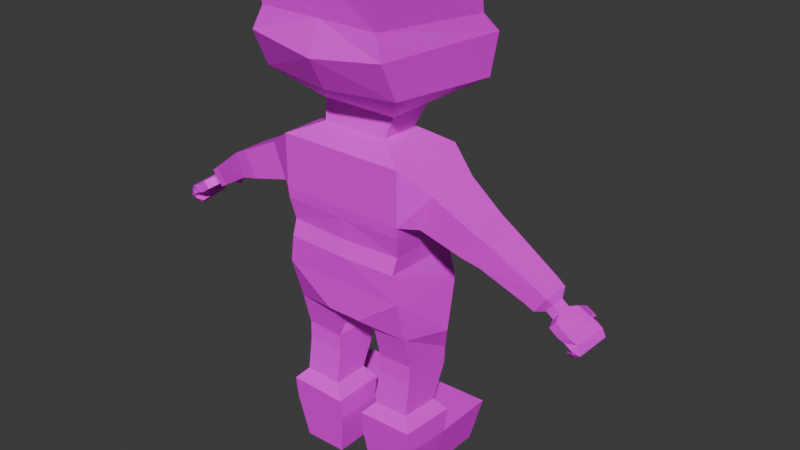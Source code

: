 # Source: ModelAnimated.blend  (saved by Blender 4.2.66; exported with 4.5.12 LTS)
import bpy
from mathutils import Matrix  # noqa: F401  (used for matrix-valued properties, if any)

bpy.ops.wm.read_factory_settings(use_empty=True)
scene = bpy.context.scene
scene.name = 'Scene'

# ---- collections
col_collection = bpy.data.collections.new('Collection'); scene.collection.children.link(col_collection)

# ---- images (referenced by path relative to the original .blend; pixels are not part of the script)
import os
ASSET_DIR = os.environ.get("B2B_ASSET_DIR", "")  # directory of the original .blend (textures are referenced by path, not embedded)
HERE = os.path.dirname(os.path.abspath(__file__))  # packed textures are extracted next to this script under _unpacked/

def load_image(name, relpath, width, height, colorspace="sRGB"):
    """Load a texture the original file referenced (path relative to the .blend, or extracted next to this script)."""
    p = next((c for c in (os.path.join(HERE, relpath), os.path.join(ASSET_DIR, relpath)) if relpath and os.path.exists(c)), "")
    if p:
        img = bpy.data.images.load(p, check_existing=True)
        img.name = name
    else:  # same state as the original file: an image datablock whose file is absent (Cycles renders it pink)
        img = bpy.data.images.new(name, width, height)
        img.source = "FILE"
        img.filepath = "//" + (relpath or name)
    img.colorspace_settings.name = colorspace
    return img
img_mapadifuse = load_image('MapaDifuse', 'MapaDifuse.png', 1024, 1024, 'sRGB')

# ---- materials (node trees are filled in below, after node groups)
mat_material = bpy.data.materials.new('Material')
mat_material.alpha_threshold = 0.0
mat_material.roughness = 0.5
mat_material.line_color = (0.0, 0.0, 0.0, 1.0)

# ---- material node trees
mat_material.use_nodes = True; mat_material.node_tree.nodes.clear()
_N = mat_material.node_tree.nodes; _L = mat_material.node_tree.links
n0 = _N.new('ShaderNodeOutputMaterial'); n0.name = 'Material Output'; n0.location = (300, 300)
n1 = _N.new('ShaderNodeBsdfPrincipled'); n1.name = 'Principled BSDF'; n1.location = (10, 300)
n1.inputs[3].default_value = 1.45
n2 = _N.new('ShaderNodeTexImage'); n2.name = 'Image Texture'; n2.location = (-424, 290)
n2.image = img_mapadifuse
_L.new(n1.outputs[0], n0.inputs[0])
_L.new(n2.outputs[0], n1.inputs[0])
n0.is_active_output = True

# ---- world
world_world = bpy.data.worlds.new('World'); scene.world = world_world
world_world.use_nodes = True; world_world.node_tree.nodes.clear()
_N = world_world.node_tree.nodes; _L = world_world.node_tree.links
n0 = _N.new('ShaderNodeOutputWorld'); n0.name = 'World Output'; n0.location = (300, 300)
n1 = _N.new('ShaderNodeBackground'); n1.name = 'Background'; n1.location = (10, 300)
n1.inputs[0].default_value = (0.05088, 0.05088, 0.05088, 1.0)
_L.new(n1.outputs[0], n0.inputs[0])
n0.is_active_output = True
world_world.color = (0.05088, 0.05088, 0.05088)
world_world.sun_shadow_jitter_overblur = 0.0

# ---- meshes
me_cube = bpy.data.meshes.new('Cube')
me_cube.from_pydata([(-0.3247, 0.1836, 1.007), (-0.1014, 0.1836, 0.845), (-0.3038, -0.1884, 1.022), (-0.08044, -0.1884, 0.8601), (0.0, 0.1884, 0.8601), (0.0, -0.1884, 1.022), (0.0, -0.1884, 0.8601), (0.0, 0.1884, 1.022), (0.0, -0.1743, 1.223), (-0.2865, -0.1646, 1.227), (-0.278, 0.1971, 1.213), (0.0, 0.1971, 1.213), (-0.08044, -0.1887, 0.8601), (-0.3038, -0.1887, 1.022), (-0.173, 0.1075, 0.764), (-0.1247, -0.1244, 0.8032), (-0.301, -0.1286, 0.8154), (-0.3493, 0.1033, 0.7762), (-0.1256, 0.1516, 0.5525), (-0.1193, -0.08956, 0.5614), (-0.2956, -0.09373, 0.5736), (-0.3019, 0.1475, 0.5647), (-0.07432, 0.09556, 0.2263), (-0.06435, -0.1456, 0.2353), (-0.3429, -0.1498, 0.2475), (-0.3529, 0.0914, 0.2385), (-0.09979, 0.05641, 0.02229), (-0.09305, -0.1244, 0.0293), (-0.3024, -0.1276, 0.02947), (-0.3091, 0.05329, 0.02246), (-0.3529, 0.0914, 0.2385), (-0.07432, 0.09556, 0.2263), (-0.3091, 0.05329, 0.02246), (-0.09979, 0.05641, 0.02229), (-0.3529, 0.3935, 0.2385), (-0.07432, 0.3977, 0.2263), (-0.3091, 0.3554, 0.02246), (-0.09979, 0.3585, 0.02229), (0.0, -0.1884, 1.378), (-0.3038, -0.1884, 1.378), (-0.2878, 0.2721, 1.463), (0.0, 0.2721, 1.463), (0.0, -0.1884, 1.631), (-0.3038, -0.1884, 1.631), (-0.3038, 0.1884, 1.631), (0.0, 0.1884, 1.631), (-0.3771, -0.1302, 1.373), (-0.3771, 0.1302, 1.373), (-0.4396, -0.1302, 1.536), (-0.4396, 0.1302, 1.536), (-0.6638, -0.1143, 1.293), (-0.6638, 0.06447, 1.293), (-0.7066, -0.1143, 1.405), (-0.7066, 0.06447, 1.405), (-0.8874, -0.06266, 1.161), (-0.8874, 0.07113, 1.161), (-0.9407, -0.06266, 1.234), (-0.9407, 0.07113, 1.234), (-0.9242, -0.02988, 1.162), (-0.9242, 0.03834, 1.162), (-0.9514, -0.02988, 1.199), (-0.9514, 0.03834, 1.199), (-0.9554, -0.02988, 1.139), (-0.9554, 0.03834, 1.139), (-0.9826, -0.02988, 1.176), (-0.9826, 0.03834, 1.176), (-0.9703, -0.07629, 1.128), (-0.9703, 0.08475, 1.128), (-0.9975, -0.07629, 1.164), (-0.9975, 0.08475, 1.164), (-1.01, -0.07824, 1.1), (-1.015, 0.08573, 1.105), (-1.037, -0.07919, 1.135), (-1.045, 0.08656, 1.14), (-1.042, -0.05471, 1.037), (-1.056, 0.1052, 1.049), (-1.068, -0.04228, 1.011), (-1.083, 0.1176, 1.024), (-0.982, 0.1469, 1.073), (-1.006, 0.1838, 1.085), (-1.018, 0.1191, 1.087), (-1.043, 0.1557, 1.099), (-1.073, -0.08408, 1.119), (-1.095, -0.07116, 1.097), (-1.109, -0.06743, 1.051), (-1.077, -0.07395, 1.049), (-1.073, -0.08196, 1.072), (-1.042, -0.08067, 1.091), (-1.084, 0.08317, 1.127), (-1.108, 0.09203, 1.101), (-1.123, 0.09355, 1.065), (-1.05, 0.08397, 1.098), (-1.083, 0.0813, 1.077), (-1.088, 0.08771, 1.064), (-0.9725, 0.1305, 1.099), (-0.9932, 0.1593, 1.128), (-1.038, 0.1363, 1.125), (-1.016, 0.1083, 1.097), (0.0, -0.09098, 1.694), (-0.1604, -0.09098, 1.694), (-0.1604, 0.1048, 1.694), (0.0, 0.1048, 1.694), (0.0, -0.2613, 1.914), (-0.3393, -0.2315, 1.933), (-0.3152, 0.4024, 1.856), (0.0, 0.3979, 1.82), (0.0, -0.2162, 2.574), (-0.224, -0.2478, 2.564), (-0.2374, 0.2758, 2.554), (0.0, 0.2713, 2.574), (-0.3055, 0.4719, 2.036), (0.0, 0.4667, 2.011), (0.0, -0.343, 2.061), (-0.3345, -0.3101, 2.102), (-0.1815, 0.1537, 1.781), (0.0, -0.06246, 1.782), (-0.1815, -0.06246, 1.782), (0.0, 0.1537, 1.781), (-0.2834, 0.3887, 2.127), (0.0, -0.2873, 2.206), (0.0, 0.3851, 2.115), (-0.2906, -0.2899, 2.206), (-0.2768, 0.3584, 2.401), (0.0, -0.3072, 2.419), (0.0, 0.3516, 2.386), (-0.3009, -0.3274, 2.429), (0.0, -0.1981, 1.15), (-0.2779, 0.1939, 1.144), (0.0, 0.1939, 1.144), (-0.2833, -0.1919, 1.153), (-0.07546, 0.1167, 0.3356), (-0.353, 0.1119, 0.3495), (-0.06552, -0.1579, 0.3458), (-0.3431, -0.1626, 0.3597), (-0.3019, 0.072, 0.4066), (-0.2955, -0.1169, 0.4136), (-0.1238, 0.07526, 0.3971), (-0.1174, -0.1137, 0.4041), (-0.2975, -0.09047, 0.6581), (-0.1212, -0.08631, 0.6459), (-0.1275, 0.1549, 0.637), (-0.3038, 0.1507, 0.6492), (-0.6307, -0.1259, 1.442), (-0.5823, -0.1259, 1.316), (-0.6307, 0.07607, 1.442), (-0.5823, 0.07607, 1.316), (-0.8506, 0.07413, 1.183), (-0.9022, 0.07413, 1.262), (-0.8506, -0.06705, 1.183), (-0.9022, -0.06705, 1.262), (-0.2884, 0.2432, 1.38), (0.0, 0.2472, 1.38), (0.0, -0.1837, 1.327), (-0.3019, -0.1845, 1.328), (0.0, -0.1981, 1.15), (-0.2833, -0.1919, 1.153), (-0.2779, 0.1939, 1.144), (0.0, 0.1971, 1.213), (-0.278, 0.1971, 1.213), (0.0, 0.1971, 1.213), (-0.278, 0.1971, 1.213), (0.0, 0.1971, 1.213), (-0.2779, 0.1939, 1.144), (0.0, 0.1939, 1.144), (-0.2779, 0.1939, 1.144), (0.0, 0.1939, 1.144), (-0.2779, 0.1939, 1.144), (0.0, 0.1939, 1.144), (-0.2834, 0.3887, 2.127), (0.0, 0.3851, 2.115), (-0.2768, 0.3584, 2.401), (0.0, 0.3516, 2.386), (-0.1305, 0.3841, 2.118), (-0.08257, 0.3861, 2.117), (-0.1303, 0.3731, 2.219), (-0.08415, 0.3743, 2.217), (-0.08227, 0.3983, 2.118), (-0.08385, 0.3864, 2.219), (-0.1302, 0.3963, 2.119), (-0.13, 0.3853, 2.221), (0.3247, 0.1836, 1.007), (0.1014, 0.1836, 0.845), (0.3038, -0.1884, 1.022), (0.08044, -0.1884, 0.8601), (0.2865, -0.1646, 1.227), (0.278, 0.1971, 1.213), (0.08044, -0.1902, 0.8601), (0.3038, -0.1902, 1.022), (0.173, 0.1075, 0.764), (0.1247, -0.1259, 0.8032), (0.301, -0.1301, 0.8154), (0.3493, 0.1033, 0.7762), (0.1256, 0.1516, 0.5525), (0.1193, -0.08956, 0.5614), (0.2956, -0.09373, 0.5736), (0.3019, 0.1475, 0.5647), (0.07432, 0.09556, 0.2263), (0.06435, -0.1456, 0.2353), (0.3429, -0.1498, 0.2475), (0.3529, 0.0914, 0.2385), (0.09979, 0.05641, 0.02229), (0.09305, -0.1244, 0.0293), (0.3024, -0.1276, 0.02947), (0.3091, 0.05329, 0.02246), (0.3529, 0.0914, 0.2385), (0.07432, 0.09556, 0.2263), (0.3091, 0.05329, 0.02246), (0.09979, 0.05641, 0.02229), (0.3529, 0.3935, 0.2385), (0.07432, 0.3977, 0.2263), (0.3091, 0.3554, 0.02246), (0.09979, 0.3585, 0.02229), (0.3038, -0.1884, 1.378), (0.2878, 0.2721, 1.463), (0.3038, -0.1884, 1.631), (0.3038, 0.1884, 1.631), (0.3771, -0.1302, 1.373), (0.3771, 0.1302, 1.373), (0.4396, -0.1302, 1.536), (0.4396, 0.1302, 1.536), (0.6638, -0.1143, 1.293), (0.6638, 0.06447, 1.293), (0.7066, -0.1143, 1.405), (0.7066, 0.06447, 1.405), (0.8874, -0.06266, 1.161), (0.8874, 0.07113, 1.161), (0.9407, -0.06266, 1.234), (0.9407, 0.07113, 1.234), (0.9242, -0.02988, 1.162), (0.9242, 0.03834, 1.162), (0.9514, -0.02988, 1.199), (0.9514, 0.03834, 1.199), (0.9554, -0.02988, 1.139), (0.9554, 0.03834, 1.139), (0.9826, -0.02988, 1.176), (0.9826, 0.03834, 1.176), (0.9703, -0.07629, 1.128), (0.9703, 0.08475, 1.128), (0.9975, -0.07629, 1.164), (0.9975, 0.08475, 1.164), (1.01, -0.07824, 1.1), (1.015, 0.08573, 1.105), (1.037, -0.07919, 1.135), (1.045, 0.08656, 1.14), (1.042, -0.05471, 1.037), (1.056, 0.1052, 1.049), (1.068, -0.04228, 1.011), (1.083, 0.1176, 1.024), (0.982, 0.1469, 1.073), (1.006, 0.1838, 1.085), (1.018, 0.1191, 1.087), (1.043, 0.1557, 1.099), (1.073, -0.08408, 1.119), (1.095, -0.07116, 1.097), (1.109, -0.06743, 1.051), (1.077, -0.07395, 1.049), (1.073, -0.08196, 1.072), (1.042, -0.08067, 1.091), (1.084, 0.08317, 1.127), (1.108, 0.09203, 1.101), (1.123, 0.09355, 1.065), (1.05, 0.08397, 1.098), (1.083, 0.0813, 1.077), (1.088, 0.08771, 1.064), (0.9725, 0.1305, 1.099), (0.9932, 0.1593, 1.128), (1.038, 0.1363, 1.125), (1.016, 0.1083, 1.097), (0.1604, -0.09098, 1.694), (0.1604, 0.1048, 1.694), (0.3393, -0.2315, 1.933), (0.3152, 0.4024, 1.856), (0.224, -0.2478, 2.564), (0.2374, 0.2758, 2.554), (0.3055, 0.4719, 2.036), (0.3345, -0.3101, 2.102), (0.1815, 0.1537, 1.781), (0.1815, -0.06246, 1.782), (0.2834, 0.3887, 2.127), (0.2906, -0.2899, 2.206), (0.2768, 0.3584, 2.401), (0.3009, -0.3274, 2.429), (0.2779, 0.1939, 1.144), (0.2833, -0.1919, 1.153), (0.07546, 0.1167, 0.3356), (0.353, 0.1119, 0.3495), (0.06552, -0.1579, 0.3458), (0.3431, -0.1626, 0.3597), (0.3019, 0.072, 0.4066), (0.2955, -0.1169, 0.4136), (0.1238, 0.07526, 0.3971), (0.1174, -0.1137, 0.4041), (0.2975, -0.09047, 0.6581), (0.1212, -0.08631, 0.6459), (0.1275, 0.1549, 0.637), (0.3038, 0.1507, 0.6492), (0.6307, -0.1259, 1.442), (0.5823, -0.1259, 1.316), (0.6307, 0.07607, 1.442), (0.5823, 0.07607, 1.316), (0.8506, 0.07413, 1.183), (0.9022, 0.07413, 1.262), (0.8506, -0.06705, 1.183), (0.9022, -0.06705, 1.262), (0.2884, 0.2432, 1.38), (0.3019, -0.1845, 1.328), (0.2833, -0.1919, 1.153), (0.2779, 0.1939, 1.144), (0.278, 0.1971, 1.213), (0.278, 0.1971, 1.213), (0.2779, 0.1939, 1.144), (0.2779, 0.1939, 1.144), (0.2779, 0.1939, 1.144), (0.2834, 0.3887, 2.127), (0.2768, 0.3584, 2.401), (0.1305, 0.3841, 2.118), (0.08257, 0.3861, 2.117), (0.1303, 0.3731, 2.219), (0.08415, 0.3743, 2.217), (0.08227, 0.3983, 2.118), (0.08385, 0.3864, 2.219), (0.1302, 0.3963, 2.119), (0.13, 0.3853, 2.221)], [(126, 154), (11, 157)], [(6, 5, 2, 3), (1, 4, 6, 3), (1, 0, 7, 4), (151, 150, 40, 41), (0, 1, 14, 17), (3, 2, 13, 12), (139, 138, 20, 19), (1, 12, 15, 14), (13, 0, 17, 16), (12, 13, 16, 15), (131, 130, 22, 25), (141, 140, 18, 21), (140, 139, 19, 18), (138, 141, 21, 20), (22, 26, 33, 31), (130, 132, 23, 22), (133, 131, 25, 24), (132, 133, 24, 23), (27, 28, 29, 26), (22, 23, 27, 26), (24, 25, 29, 28), (23, 24, 28, 27), (32, 30, 34, 36), (26, 29, 32, 33), (25, 22, 31, 30), (29, 25, 30, 32), (34, 35, 37, 36), (33, 32, 36, 37), (31, 33, 37, 35), (30, 31, 35, 34), (41, 40, 44, 45), (153, 152, 38, 39), (150, 153, 39, 40), (44, 43, 99, 100), (39, 38, 42, 43), (44, 40, 47, 49), (143, 142, 52, 50), (39, 43, 48, 46), (40, 39, 46, 47), (43, 44, 49, 48), (147, 146, 55, 57), (142, 144, 53, 52), (144, 145, 51, 53), (145, 143, 50, 51), (54, 56, 60, 58), (146, 148, 54, 55), (148, 149, 56, 54), (149, 147, 57, 56), (61, 59, 63, 65), (56, 57, 61, 60), (57, 55, 59, 61), (55, 54, 58, 59), (65, 63, 67, 69), (59, 58, 62, 63), (58, 60, 64, 62), (60, 61, 65, 64), (95, 94, 78, 79), (63, 62, 66, 67), (62, 64, 68, 66), (64, 65, 69, 68), (85, 84, 76, 74), (67, 66, 70, 71), (66, 68, 72, 70), (68, 69, 73, 72), (75, 74, 76, 77), (84, 90, 77, 76), (90, 93, 75, 77), (93, 85, 74, 75), (79, 78, 80, 81), (96, 95, 79, 81), (94, 97, 80, 78), (97, 96, 81, 80), (71, 70, 87, 91), (91, 87, 86, 92), (92, 86, 85, 93), (73, 71, 91, 88), (88, 91, 92, 89), (89, 92, 93, 90), (72, 73, 88, 82), (82, 88, 89, 83), (83, 89, 90, 84), (70, 72, 82, 87), (87, 82, 83, 86), (86, 83, 84, 85), (71, 73, 96, 97), (67, 71, 97, 94), (73, 69, 95, 96), (69, 67, 94, 95), (116, 115, 102, 103), (43, 42, 98, 99), (45, 44, 100, 101), (124, 122, 108, 109), (114, 116, 103, 104), (117, 114, 104, 105), (109, 108, 107, 106), (125, 123, 106, 107), (122, 125, 107, 108), (104, 103, 113, 110), (103, 102, 112, 113), (105, 104, 110, 111), (101, 100, 114, 117), (100, 99, 116, 114), (99, 98, 115, 116), (110, 113, 121, 118), (113, 112, 119, 121), (111, 110, 118, 120), (118, 121, 125, 122), (121, 119, 123, 125), (120, 118, 122, 124), (2, 5, 126, 129), (0, 2, 129, 127), (7, 0, 127, 128), (137, 135, 133, 132), (135, 134, 131, 133), (136, 137, 132, 130), (134, 136, 130, 131), (21, 18, 136, 134), (18, 19, 137, 136), (20, 21, 134, 135), (19, 20, 135, 137), (16, 17, 141, 138), (14, 15, 139, 140), (17, 14, 140, 141), (15, 16, 138, 139), (47, 46, 143, 145), (49, 47, 145, 144), (48, 49, 144, 142), (46, 48, 142, 143), (52, 53, 147, 149), (50, 52, 149, 148), (51, 50, 148, 146), (53, 51, 146, 147), (10, 9, 153, 150), (9, 8, 152, 153), (11, 10, 150, 151), (127, 129, 155, 156), (10, 11, 159, 158), (158, 159, 161, 160), (128, 127, 162, 163), (163, 162, 164, 165), (165, 164, 166, 167), (161, 167, 166, 160), (10, 156, 155, 9), (9, 129, 126, 8), (169, 168, 170, 171), (173, 175, 174, 172), (176, 178, 179, 177), (172, 174, 179, 178), (175, 173, 176, 177), (174, 175, 177, 179), (173, 172, 178, 176), (2, 0, 13), (1, 3, 12), (6, 183, 182, 5), (181, 183, 6, 4), (181, 4, 7, 180), (151, 41, 213, 304), (180, 191, 188, 181), (183, 186, 187, 182), (293, 193, 194, 292), (181, 188, 189, 186), (187, 190, 191, 180), (186, 189, 190, 187), (285, 199, 196, 284), (295, 195, 192, 294), (294, 192, 193, 293), (292, 194, 195, 295), (196, 205, 207, 200), (284, 196, 197, 286), (287, 198, 199, 285), (286, 197, 198, 287), (201, 200, 203, 202), (196, 200, 201, 197), (198, 202, 203, 199), (197, 201, 202, 198), (206, 210, 208, 204), (200, 207, 206, 203), (199, 204, 205, 196), (203, 206, 204, 199), (208, 210, 211, 209), (207, 211, 210, 206), (205, 209, 211, 207), (204, 208, 209, 205), (41, 45, 215, 213), (305, 212, 38, 152), (304, 213, 212, 305), (215, 269, 268, 214), (212, 214, 42, 38), (215, 219, 217, 213), (297, 220, 222, 296), (212, 216, 218, 214), (213, 217, 216, 212), (214, 218, 219, 215), (301, 227, 225, 300), (296, 222, 223, 298), (298, 223, 221, 299), (299, 221, 220, 297), (224, 228, 230, 226), (300, 225, 224, 302), (302, 224, 226, 303), (303, 226, 227, 301), (231, 235, 233, 229), (226, 230, 231, 227), (227, 231, 229, 225), (225, 229, 228, 224), (235, 239, 237, 233), (229, 233, 232, 228), (228, 232, 234, 230), (230, 234, 235, 231), (265, 249, 248, 264), (233, 237, 236, 232), (232, 236, 238, 234), (234, 238, 239, 235), (255, 244, 246, 254), (237, 241, 240, 236), (236, 240, 242, 238), (238, 242, 243, 239), (245, 247, 246, 244), (254, 246, 247, 260), (260, 247, 245, 263), (263, 245, 244, 255), (249, 251, 250, 248), (266, 251, 249, 265), (264, 248, 250, 267), (267, 250, 251, 266), (241, 261, 257, 240), (261, 262, 256, 257), (262, 263, 255, 256), (243, 258, 261, 241), (258, 259, 262, 261), (259, 260, 263, 262), (242, 252, 258, 243), (252, 253, 259, 258), (253, 254, 260, 259), (240, 257, 252, 242), (257, 256, 253, 252), (256, 255, 254, 253), (241, 267, 266, 243), (237, 264, 267, 241), (243, 266, 265, 239), (239, 265, 264, 237), (277, 270, 102, 115), (214, 268, 98, 42), (45, 101, 269, 215), (124, 109, 273, 280), (276, 271, 270, 277), (117, 105, 271, 276), (109, 106, 272, 273), (281, 272, 106, 123), (280, 273, 272, 281), (271, 274, 275, 270), (270, 275, 112, 102), (105, 111, 274, 271), (101, 117, 276, 269), (269, 276, 277, 268), (268, 277, 115, 98), (274, 278, 279, 275), (275, 279, 119, 112), (111, 120, 278, 274), (278, 280, 281, 279), (279, 281, 123, 119), (120, 124, 280, 278), (182, 283, 126, 5), (180, 282, 283, 182), (7, 128, 282, 180), (291, 286, 287, 289), (289, 287, 285, 288), (290, 284, 286, 291), (288, 285, 284, 290), (195, 288, 290, 192), (192, 290, 291, 193), (194, 289, 288, 195), (193, 291, 289, 194), (190, 292, 295, 191), (188, 294, 293, 189), (191, 295, 294, 188), (189, 293, 292, 190), (217, 299, 297, 216), (219, 298, 299, 217), (218, 296, 298, 219), (216, 297, 296, 218), (222, 303, 301, 223), (220, 302, 303, 222), (221, 300, 302, 220), (223, 301, 300, 221), (185, 304, 305, 184), (184, 305, 152, 8), (11, 151, 304, 185), (282, 307, 306, 283), (185, 308, 159, 11), (308, 309, 161, 159), (128, 163, 310, 282), (163, 165, 311, 310), (165, 167, 312, 311), (161, 309, 312, 167), (185, 184, 306, 307), (184, 8, 126, 283), (169, 171, 314, 313), (316, 315, 317, 318), (319, 320, 322, 321), (315, 321, 322, 317), (318, 320, 319, 316), (317, 322, 320, 318), (316, 319, 321, 315), (182, 187, 180), (181, 186, 183)])
_uv = me_cube.uv_layers.new(name='UVMap')
_uv.uv.foreach_set('vector', [0.9943, 0.1923, 0.9997, 0.2513, 0.9104, 0.2388, 0.9659, 0.1983, 0.9206, 0.09416, 0.9473, 0.05057, 0.9943, 0.1923, 0.9659, 0.1983, 0.9206, 0.09416, 0.8341, 0.175, 0.8427, 0.0003219, 0.9473, 0.05057, 0.8797, 0.6203, 0.8988, 0.6997, 0.878, 0.7, 0.8526, 0.6284, 0.8341, 0.175, 0.9206, 0.09416, 0.9161, 0.1479, 0.9018, 0.1758, 0.9659, 0.1983, 0.9104, 0.2388, 0.9104, 0.2387, 0.9658, 0.1983, 0.9228, 0.1761, 0.9159, 0.1815, 0.9166, 0.1776, 0.9188, 0.1757, 0.9206, 0.09416, 0.9658, 0.1983, 0.9443, 0.1857, 0.9161, 0.1479, 0.9104, 0.2387, 0.8341, 0.175, 0.9018, 0.1758, 0.916, 0.198, 0.9658, 0.1983, 0.9104, 0.2387, 0.916, 0.198, 0.9443, 0.1857, 0.07764, 0.4406, 0.1387, 0.4464, 0.1148, 0.4629, 0.09225, 0.4604, 0.9123, 0.174, 0.9168, 0.1717, 0.9167, 0.1736, 0.9148, 0.1747, 0.9168, 0.1717, 0.9228, 0.1761, 0.9188, 0.1757, 0.9167, 0.1736, 0.9159, 0.1815, 0.9123, 0.174, 0.9148, 0.1747, 0.9166, 0.1776, 0.1148, 0.4629, 0.1063, 0.4733, 0.107, 0.4727, 0.1154, 0.4624, 0.1387, 0.4464, 0.13, 0.5217, 0.1127, 0.4913, 0.1148, 0.4629, 0.05703, 0.5007, 0.07764, 0.4406, 0.09225, 0.4604, 0.08293, 0.4857, 0.13, 0.5217, 0.05703, 0.5007, 0.08293, 0.4857, 0.1127, 0.4913, 0.1047, 0.4785, 0.09906, 0.4786, 0.09878, 0.4729, 0.1063, 0.4733, 0.1148, 0.4629, 0.1127, 0.4913, 0.1047, 0.4785, 0.1063, 0.4733, 0.08293, 0.4857, 0.09225, 0.4604, 0.09878, 0.4729, 0.09906, 0.4786, 0.1127, 0.4913, 0.08293, 0.4857, 0.09906, 0.4786, 0.1047, 0.4785, 0.09959, 0.4722, 0.09323, 0.46, 0.1042, 0.4659, 0.1044, 0.467, 0.1063, 0.4733, 0.09878, 0.4729, 0.09959, 0.4722, 0.107, 0.4727, 0.09225, 0.4604, 0.1148, 0.4629, 0.1154, 0.4624, 0.09323, 0.46, 0.09878, 0.4729, 0.09225, 0.4604, 0.09323, 0.46, 0.09959, 0.4722, 0.1042, 0.4659, 0.1067, 0.4647, 0.1056, 0.4663, 0.1044, 0.467, 0.107, 0.4727, 0.09959, 0.4722, 0.1044, 0.467, 0.1056, 0.4663, 0.1154, 0.4624, 0.107, 0.4727, 0.1056, 0.4663, 0.1067, 0.4647, 0.09323, 0.46, 0.1154, 0.4624, 0.1067, 0.4647, 0.1042, 0.4659, 0.8526, 0.6284, 0.878, 0.7, 0.8404, 0.7221, 0.7932, 0.6575, 0.9234, 0.807, 0.9188, 0.901, 0.9015, 0.9002, 0.9097, 0.807, 0.8988, 0.6997, 0.9234, 0.807, 0.9097, 0.807, 0.878, 0.7, 0.8404, 0.7221, 0.8506, 0.8015, 0.7935, 0.8053, 0.793, 0.727, 0.9097, 0.807, 0.9015, 0.9002, 0.8071, 0.877, 0.8506, 0.8015, 0.214, 0.9466, 0.1602, 0.9465, 0.1474, 0.8876, 0.2006, 0.8983, 0.1281, 0.7855, 0.1076, 0.7534, 0.1277, 0.7433, 0.1465, 0.7692, 0.0449, 0.8461, 0.008992, 0.7892, 0.04561, 0.7774, 0.07116, 0.8342, 0.1602, 0.9465, 0.0449, 0.8461, 0.07116, 0.8342, 0.1474, 0.8876, 0.01132, 0.7973, 0.003384, 0.6897, 0.05113, 0.7013, 0.06343, 0.7812, 0.2398, 0.7548, 0.2155, 0.7507, 0.2188, 0.7415, 0.2401, 0.74, 0.1076, 0.7534, 0.09299, 0.7001, 0.1166, 0.6974, 0.1277, 0.7433, 0.212, 0.8398, 0.1754, 0.8248, 0.1891, 0.8023, 0.2197, 0.818, 0.1754, 0.8248, 0.1281, 0.7855, 0.1465, 0.7692, 0.1891, 0.8023, 0.1952, 0.7299, 0.1892, 0.717, 0.1978, 0.7146, 0.2036, 0.7239, 0.2155, 0.7507, 0.1895, 0.7359, 0.1952, 0.7299, 0.2188, 0.7415, 0.1895, 0.7359, 0.1795, 0.7197, 0.1892, 0.717, 0.1952, 0.7299, 0.1795, 0.7197, 0.1806, 0.6858, 0.1942, 0.6881, 0.1892, 0.717, 0.5327, 0.5354, 0.5245, 0.5388, 0.5344, 0.5429, 0.5225, 0.541, 0.1892, 0.717, 0.1942, 0.6881, 0.2024, 0.6989, 0.1978, 0.7146, 0.2401, 0.74, 0.2188, 0.7415, 0.2192, 0.7302, 0.2321, 0.7284, 0.2188, 0.7415, 0.1952, 0.7299, 0.2036, 0.7239, 0.2192, 0.7302, 0.5225, 0.541, 0.5344, 0.5429, 0.5296, 0.5825, 0.5312, 0.5737, 0.5245, 0.5388, 0.519, 0.4985, 0.5294, 0.4927, 0.5344, 0.5429, 0.519, 0.4985, 0.5268, 0.4954, 0.5166, 0.4915, 0.5294, 0.4927, 0.5268, 0.4954, 0.5327, 0.5354, 0.5225, 0.541, 0.5166, 0.4915, 0.5347, 0.6428, 0.5294, 0.6273, 0.5344, 0.6533, 0.5349, 0.7069, 0.5344, 0.5429, 0.5294, 0.4927, 0.5241, 0.4571, 0.5296, 0.5825, 0.5294, 0.4927, 0.5166, 0.4915, 0.5164, 0.4518, 0.5241, 0.4571, 0.5166, 0.4915, 0.5225, 0.541, 0.5312, 0.5737, 0.5164, 0.4518, 0.5244, 0.4344, 0.5318, 0.4326, 0.5232, 0.4488, 0.5219, 0.4453, 0.5296, 0.5825, 0.5241, 0.4571, 0.5281, 0.4399, 0.5265, 0.5755, 0.5241, 0.4571, 0.5164, 0.4518, 0.5121, 0.4226, 0.5281, 0.4399, 0.5164, 0.4518, 0.5312, 0.5737, 0.5306, 0.5672, 0.5121, 0.4226, 0.5187, 0.5118, 0.5219, 0.4453, 0.5232, 0.4488, 0.5189, 0.5113, 0.5318, 0.4326, 0.5285, 0.5114, 0.5189, 0.5113, 0.5232, 0.4488, 0.5285, 0.5114, 0.5194, 0.5171, 0.5187, 0.5118, 0.5189, 0.5113, 0.5194, 0.5171, 0.5244, 0.4344, 0.5219, 0.4453, 0.5187, 0.5118, 0.5349, 0.7069, 0.5344, 0.6533, 0.529, 0.6256, 0.5291, 0.6478, 0.5317, 0.6196, 0.5347, 0.6428, 0.5349, 0.7069, 0.5291, 0.6478, 0.5294, 0.6273, 0.5281, 0.6065, 0.529, 0.6256, 0.5344, 0.6533, 0.5281, 0.6065, 0.5317, 0.6196, 0.5291, 0.6478, 0.529, 0.6256, 0.5265, 0.5755, 0.5281, 0.4399, 0.5274, 0.4218, 0.5218, 0.551, 0.5218, 0.551, 0.5274, 0.4218, 0.5291, 0.4218, 0.5237, 0.5288, 0.5237, 0.5288, 0.5291, 0.4218, 0.5244, 0.4344, 0.5194, 0.5171, 0.5306, 0.5672, 0.5265, 0.5755, 0.5218, 0.551, 0.5324, 0.5403, 0.5324, 0.5403, 0.5218, 0.551, 0.5237, 0.5288, 0.5315, 0.5247, 0.5315, 0.5247, 0.5237, 0.5288, 0.5194, 0.5171, 0.5285, 0.5114, 0.5121, 0.4226, 0.5306, 0.5672, 0.5324, 0.5403, 0.5202, 0.372, 0.5202, 0.372, 0.5324, 0.5403, 0.5315, 0.5247, 0.5349, 0.411, 0.5349, 0.411, 0.5315, 0.5247, 0.5285, 0.5114, 0.5318, 0.4326, 0.5281, 0.4399, 0.5121, 0.4226, 0.5202, 0.372, 0.5274, 0.4218, 0.5274, 0.4218, 0.5202, 0.372, 0.5349, 0.411, 0.5291, 0.4218, 0.5291, 0.4218, 0.5349, 0.411, 0.5318, 0.4326, 0.5244, 0.4344, 0.5265, 0.5755, 0.5306, 0.5672, 0.5317, 0.6196, 0.5281, 0.6065, 0.5296, 0.5825, 0.5265, 0.5755, 0.5281, 0.6065, 0.5294, 0.6273, 0.5306, 0.5672, 0.5312, 0.5737, 0.5347, 0.6428, 0.5317, 0.6196, 0.5312, 0.5737, 0.5296, 0.5825, 0.5294, 0.6273, 0.5347, 0.6428, 0.3019, 0.2161, 0.3555, 0.2687, 0.2863, 0.3392, 0.2341, 0.2498, 0.8506, 0.8015, 0.8071, 0.877, 0.7734, 0.8601, 0.7935, 0.8053, 0.7932, 0.6575, 0.8404, 0.7221, 0.793, 0.727, 0.7712, 0.6702, 0.0529, 0.0531, 0.1076, 0.1267, 0.06901, 0.1489, 0.0003218, 0.1215, 0.3056, 0.1393, 0.3019, 0.2161, 0.2341, 0.2498, 0.2376, 0.09536, 0.3555, 0.08321, 0.3056, 0.1393, 0.2376, 0.09536, 0.2791, 0.01534, 0.0003218, 0.1215, 0.06901, 0.1489, 0.07672, 0.2612, 0.003973, 0.3001, 0.1121, 0.268, 0.07232, 0.3602, 0.003973, 0.3001, 0.07672, 0.2612, 0.1076, 0.1267, 0.1121, 0.268, 0.07672, 0.2612, 0.06901, 0.1489, 0.2376, 0.09536, 0.2341, 0.2498, 0.1905, 0.2669, 0.1959, 0.0911, 0.2341, 0.2498, 0.2863, 0.3392, 0.2207, 0.3699, 0.1905, 0.2669, 0.2791, 0.01534, 0.2376, 0.09536, 0.1959, 0.0911, 0.1924, 0.0003219, 0.7712, 0.6702, 0.793, 0.727, 0.7536, 0.7259, 0.7479, 0.6756, 0.793, 0.727, 0.7935, 0.8053, 0.7655, 0.7942, 0.7536, 0.7259, 0.7935, 0.8053, 0.7734, 0.8601, 0.7479, 0.8514, 0.7655, 0.7942, 0.1959, 0.0911, 0.1905, 0.2669, 0.1648, 0.2726, 0.1698, 0.1031, 0.1905, 0.2669, 0.2207, 0.3699, 0.1605, 0.3714, 0.1648, 0.2726, 0.1924, 0.0003219, 0.1959, 0.0911, 0.1698, 0.1031, 0.1473, 0.01238, 0.1698, 0.1031, 0.1648, 0.2726, 0.1121, 0.268, 0.1076, 0.1267, 0.1648, 0.2726, 0.1605, 0.3714, 0.07232, 0.3602, 0.1121, 0.268, 0.1473, 0.01238, 0.1698, 0.1031, 0.1076, 0.1267, 0.0529, 0.0531, 0.9104, 0.2388, 0.9997, 0.2513, 0.9939, 0.2956, 0.8962, 0.2834, 0.8341, 0.175, 0.9104, 0.2388, 0.8962, 0.2834, 0.7596, 0.1901, 0.8427, 0.0003219, 0.8341, 0.175, 0.7596, 0.1901, 0.7596, 0.0003219, 0.2438, 0.7246, 0.0003219, 0.5334, 0.05703, 0.5007, 0.13, 0.5217, 0.0003219, 0.5334, 0.04344, 0.372, 0.07764, 0.4406, 0.05703, 0.5007, 0.2438, 0.3731, 0.2438, 0.7246, 0.13, 0.5217, 0.1387, 0.4464, 0.04344, 0.372, 0.2438, 0.3731, 0.1387, 0.4464, 0.07764, 0.4406, 0.9148, 0.1747, 0.9167, 0.1736, 0.9169, 0.1751, 0.9164, 0.1754, 0.9167, 0.1736, 0.9188, 0.1757, 0.9171, 0.1754, 0.9169, 0.1751, 0.9166, 0.1776, 0.9148, 0.1747, 0.9164, 0.1754, 0.9168, 0.1757, 0.9188, 0.1757, 0.9166, 0.1776, 0.9168, 0.1757, 0.9171, 0.1754, 0.916, 0.198, 0.9018, 0.1758, 0.9123, 0.174, 0.9159, 0.1815, 0.9161, 0.1479, 0.9443, 0.1857, 0.9228, 0.1761, 0.9168, 0.1717, 0.9018, 0.1758, 0.9161, 0.1479, 0.9168, 0.1717, 0.9123, 0.174, 0.9443, 0.1857, 0.916, 0.198, 0.9159, 0.1815, 0.9228, 0.1761, 0.1474, 0.8876, 0.07116, 0.8342, 0.1281, 0.7855, 0.1754, 0.8248, 0.2006, 0.8983, 0.1474, 0.8876, 0.1754, 0.8248, 0.212, 0.8398, 0.04561, 0.7774, 0.0333, 0.6974, 0.09299, 0.7001, 0.1076, 0.7534, 0.07116, 0.8342, 0.04561, 0.7774, 0.1076, 0.7534, 0.1281, 0.7855, 0.1277, 0.7433, 0.1166, 0.6974, 0.1806, 0.6858, 0.1795, 0.7197, 0.1465, 0.7692, 0.1277, 0.7433, 0.1795, 0.7197, 0.1895, 0.7359, 0.1891, 0.8023, 0.1465, 0.7692, 0.1895, 0.7359, 0.2155, 0.7507, 0.2197, 0.818, 0.1891, 0.8023, 0.2155, 0.7507, 0.2398, 0.7548, 0.9494, 0.696, 0.9537, 0.8058, 0.9234, 0.807, 0.8988, 0.6997, 0.9537, 0.8058, 0.9534, 0.9014, 0.9188, 0.901, 0.9234, 0.807, 0.9335, 0.6103, 0.9494, 0.696, 0.8988, 0.6997, 0.8797, 0.6203, 0.7596, 0.1901, 0.8962, 0.2834, 0.8961, 0.2836, 0.7595, 0.1903, 0.9435, 0.78, 0.9276, 0.6943, 0.9277, 0.6943, 0.9436, 0.78, 0.9436, 0.78, 0.9277, 0.6943, 0.9278, 0.6943, 0.9437, 0.7799, 0.7596, 0.0003219, 0.7596, 0.1901, 0.7594, 0.1901, 0.7594, 0.0003219, 0.7594, 0.0003219, 0.7594, 0.1901, 0.7592, 0.1901, 0.7592, 0.0003221, 0.7592, 0.0003221, 0.7592, 0.1901, 0.759, 0.1901, 0.759, 0.0003221, 0.7119, 0.0003222, 0.759, 0.0003221, 0.759, 0.1901, 0.7119, 0.1902, 0.7423, 0.2143, 0.7595, 0.1903, 0.8961, 0.2836, 0.869, 0.3039, 0.8913, 0.3104, 0.8962, 0.2834, 0.9939, 0.2956, 0.9902, 0.322, 0.9076, 0.4545, 0.9042, 0.537, 0.824, 0.5351, 0.8282, 0.4545, 0.5121, 0.7076, 0.5121, 0.7076, 0.5121, 0.7076, 0.5121, 0.7076, 0.5121, 0.7076, 0.5121, 0.7076, 0.5121, 0.7076, 0.5121, 0.7076, 0.5121, 0.7076, 0.5121, 0.7076, 0.5121, 0.7076, 0.5121, 0.7076, 0.5121, 0.7076, 0.5121, 0.7076, 0.5121, 0.7076, 0.5121, 0.7076, 0.5121, 0.7076, 0.5121, 0.7076, 0.5121, 0.7076, 0.5121, 0.7076, 0.5121, 0.7076, 0.5121, 0.7076, 0.5121, 0.7076, 0.5121, 0.7076, 0.9104, 0.2388, 0.8341, 0.175, 0.9104, 0.2387, 0.9206, 0.09416, 0.9659, 0.1983, 0.9658, 0.1983, 0.5409, 0.564, 0.5693, 0.57, 0.6248, 0.6105, 0.5356, 0.623, 0.6146, 0.4658, 0.5693, 0.57, 0.5409, 0.564, 0.588, 0.4223, 0.6146, 0.4658, 0.588, 0.4223, 0.6926, 0.372, 0.7012, 0.5467, 0.6674, 0.9754, 0.6402, 0.9673, 0.6657, 0.8957, 0.6865, 0.896, 0.7012, 0.5467, 0.6334, 0.5474, 0.6192, 0.5195, 0.6146, 0.4658, 0.5693, 0.57, 0.5694, 0.5699, 0.6248, 0.6104, 0.6248, 0.6105, 0.6125, 0.5477, 0.6164, 0.5474, 0.6186, 0.5493, 0.6193, 0.5532, 0.6146, 0.4658, 0.6192, 0.5195, 0.591, 0.5573, 0.5694, 0.5699, 0.6248, 0.6104, 0.6192, 0.5697, 0.6334, 0.5474, 0.7012, 0.5467, 0.5694, 0.5699, 0.591, 0.5573, 0.6192, 0.5697, 0.6248, 0.6104, 0.3217, 0.656, 0.3363, 0.6361, 0.3589, 0.6336, 0.3828, 0.6501, 0.6229, 0.5457, 0.6205, 0.5464, 0.6185, 0.5453, 0.6185, 0.5434, 0.6185, 0.5434, 0.6185, 0.5453, 0.6164, 0.5474, 0.6125, 0.5477, 0.6193, 0.5532, 0.6186, 0.5493, 0.6205, 0.5464, 0.6229, 0.5457, 0.3589, 0.6336, 0.3595, 0.6342, 0.351, 0.6238, 0.3504, 0.6233, 0.3828, 0.6501, 0.3589, 0.6336, 0.3568, 0.6052, 0.374, 0.5749, 0.3011, 0.5959, 0.327, 0.6109, 0.3363, 0.6361, 0.3217, 0.656, 0.374, 0.5749, 0.3568, 0.6052, 0.327, 0.6109, 0.3011, 0.5959, 0.3488, 0.618, 0.3504, 0.6233, 0.3429, 0.6237, 0.3432, 0.618, 0.3589, 0.6336, 0.3504, 0.6233, 0.3488, 0.618, 0.3568, 0.6052, 0.327, 0.6109, 0.3432, 0.618, 0.3429, 0.6237, 0.3363, 0.6361, 0.3568, 0.6052, 0.3488, 0.618, 0.3432, 0.618, 0.327, 0.6109, 0.3437, 0.6244, 0.3485, 0.6296, 0.3483, 0.6307, 0.3373, 0.6365, 0.3504, 0.6233, 0.351, 0.6238, 0.3437, 0.6244, 0.3429, 0.6237, 0.3363, 0.6361, 0.3373, 0.6365, 0.3595, 0.6342, 0.3589, 0.6336, 0.3429, 0.6237, 0.3437, 0.6244, 0.3373, 0.6365, 0.3363, 0.6361, 0.3483, 0.6307, 0.3485, 0.6296, 0.3497, 0.6302, 0.3508, 0.6318, 0.351, 0.6238, 0.3497, 0.6302, 0.3485, 0.6296, 0.3437, 0.6244, 0.3595, 0.6342, 0.3508, 0.6318, 0.3497, 0.6302, 0.351, 0.6238, 0.3373, 0.6365, 0.3483, 0.6307, 0.3508, 0.6318, 0.3595, 0.6342, 0.6402, 0.9673, 0.5809, 0.9382, 0.6281, 0.8736, 0.6657, 0.8957, 0.7111, 0.7887, 0.6974, 0.7887, 0.6891, 0.6955, 0.7065, 0.6947, 0.6865, 0.896, 0.6657, 0.8957, 0.6974, 0.7887, 0.7111, 0.7887, 0.6281, 0.8736, 0.5807, 0.8687, 0.5812, 0.7905, 0.6383, 0.7942, 0.6974, 0.7887, 0.6383, 0.7942, 0.5948, 0.7187, 0.6891, 0.6955, 0.2855, 0.9859, 0.298, 0.9392, 0.3492, 0.9277, 0.3374, 0.9854, 0.3688, 0.8252, 0.3501, 0.8088, 0.369, 0.7828, 0.3892, 0.7929, 0.4519, 0.8856, 0.4257, 0.8737, 0.4512, 0.8168, 0.5034, 0.8329, 0.3374, 0.9854, 0.3492, 0.9277, 0.4257, 0.8737, 0.4519, 0.8856, 0.5034, 0.8329, 0.4512, 0.8168, 0.4635, 0.7368, 0.5113, 0.7252, 0.2559, 0.7951, 0.2555, 0.78, 0.2771, 0.7814, 0.2805, 0.7906, 0.3892, 0.7929, 0.369, 0.7828, 0.3801, 0.7368, 0.4038, 0.7395, 0.2845, 0.8808, 0.2767, 0.8587, 0.3078, 0.8427, 0.3215, 0.8651, 0.3215, 0.8651, 0.3078, 0.8427, 0.3501, 0.8088, 0.3688, 0.8252, 0.3009, 0.7693, 0.2923, 0.7633, 0.298, 0.7536, 0.3071, 0.7559, 0.2805, 0.7906, 0.2771, 0.7814, 0.3009, 0.7693, 0.3068, 0.7753, 0.3068, 0.7753, 0.3009, 0.7693, 0.3071, 0.7559, 0.3169, 0.7588, 0.3169, 0.7588, 0.3071, 0.7559, 0.3029, 0.7273, 0.3163, 0.7252, 0.5087, 0.5438, 0.4986, 0.5384, 0.5097, 0.5366, 0.4999, 0.5409, 0.3071, 0.7559, 0.298, 0.7536, 0.2952, 0.7369, 0.3029, 0.7273, 0.2555, 0.78, 0.2634, 0.7682, 0.2765, 0.7699, 0.2771, 0.7814, 0.2771, 0.7814, 0.2765, 0.7699, 0.2923, 0.7633, 0.3009, 0.7693, 0.4986, 0.5384, 0.5077, 0.5059, 0.5061, 0.4972, 0.5097, 0.5366, 0.4999, 0.5409, 0.5097, 0.5366, 0.5069, 0.5872, 0.4962, 0.5816, 0.4962, 0.5816, 0.5069, 0.5872, 0.4934, 0.5884, 0.5037, 0.5841, 0.5037, 0.5841, 0.4934, 0.5884, 0.4986, 0.5384, 0.5087, 0.5438, 0.5112, 0.4364, 0.5114, 0.372, 0.5109, 0.4259, 0.5059, 0.452, 0.5097, 0.5366, 0.5061, 0.4972, 0.5005, 0.6232, 0.5069, 0.5872, 0.5069, 0.5872, 0.5005, 0.6232, 0.4929, 0.6283, 0.4934, 0.5884, 0.4934, 0.5884, 0.4929, 0.6283, 0.5077, 0.5059, 0.4986, 0.5384, 0.5008, 0.6459, 0.4984, 0.635, 0.4997, 0.6314, 0.5082, 0.6477, 0.5061, 0.4972, 0.503, 0.5041, 0.5045, 0.6404, 0.5005, 0.6232, 0.5005, 0.6232, 0.5045, 0.6404, 0.4885, 0.6577, 0.4929, 0.6283, 0.4929, 0.6283, 0.4885, 0.6577, 0.5071, 0.5125, 0.5077, 0.5059, 0.4951, 0.5681, 0.4953, 0.5686, 0.4997, 0.6314, 0.4984, 0.635, 0.5082, 0.6477, 0.4997, 0.6314, 0.4953, 0.5686, 0.505, 0.5686, 0.505, 0.5686, 0.4953, 0.5686, 0.4951, 0.5681, 0.4959, 0.5628, 0.4959, 0.5628, 0.4951, 0.5681, 0.4984, 0.635, 0.5008, 0.6459, 0.5114, 0.372, 0.5056, 0.4314, 0.5055, 0.4537, 0.5109, 0.4259, 0.5082, 0.4598, 0.5056, 0.4314, 0.5114, 0.372, 0.5112, 0.4364, 0.5059, 0.452, 0.5109, 0.4259, 0.5055, 0.4537, 0.5046, 0.473, 0.5046, 0.473, 0.5055, 0.4537, 0.5056, 0.4314, 0.5082, 0.4598, 0.503, 0.5041, 0.4982, 0.5288, 0.5039, 0.6586, 0.5045, 0.6404, 0.4982, 0.5288, 0.5002, 0.551, 0.5056, 0.6586, 0.5039, 0.6586, 0.5002, 0.551, 0.4959, 0.5628, 0.5008, 0.6459, 0.5056, 0.6586, 0.5071, 0.5125, 0.5089, 0.5395, 0.4982, 0.5288, 0.503, 0.5041, 0.5089, 0.5395, 0.508, 0.5551, 0.5002, 0.551, 0.4982, 0.5288, 0.508, 0.5551, 0.505, 0.5686, 0.4959, 0.5628, 0.5002, 0.551, 0.4885, 0.6577, 0.4967, 0.7086, 0.5089, 0.5395, 0.5071, 0.5125, 0.4967, 0.7086, 0.5114, 0.6694, 0.508, 0.5551, 0.5089, 0.5395, 0.5114, 0.6694, 0.5082, 0.6477, 0.505, 0.5686, 0.508, 0.5551, 0.5045, 0.6404, 0.5039, 0.6586, 0.4967, 0.7086, 0.4885, 0.6577, 0.5039, 0.6586, 0.5056, 0.6586, 0.5114, 0.6694, 0.4967, 0.7086, 0.5056, 0.6586, 0.5008, 0.6459, 0.5082, 0.6477, 0.5114, 0.6694, 0.503, 0.5041, 0.5046, 0.473, 0.5082, 0.4598, 0.5071, 0.5125, 0.5061, 0.4972, 0.5059, 0.452, 0.5046, 0.473, 0.503, 0.5041, 0.5071, 0.5125, 0.5082, 0.4598, 0.5112, 0.4364, 0.5077, 0.5059, 0.5077, 0.5059, 0.5112, 0.4364, 0.5059, 0.452, 0.5061, 0.4972, 0.6576, 0.1556, 0.5899, 0.1219, 0.642, 0.03246, 0.7112, 0.103, 0.6383, 0.7942, 0.5812, 0.7905, 0.5611, 0.7356, 0.5948, 0.7187, 0.5809, 0.9382, 0.5589, 0.9255, 0.5807, 0.8687, 0.6281, 0.8736, 0.4087, 0.3186, 0.3561, 0.2502, 0.4248, 0.2228, 0.4634, 0.245, 0.6614, 0.2324, 0.5934, 0.2763, 0.5899, 0.1219, 0.6576, 0.1556, 0.7112, 0.2885, 0.6348, 0.3563, 0.5934, 0.2763, 0.6614, 0.2324, 0.3561, 0.2502, 0.3597, 0.07156, 0.4325, 0.1105, 0.4248, 0.2228, 0.4679, 0.1036, 0.4325, 0.1105, 0.3597, 0.07156, 0.4281, 0.01147, 0.4634, 0.245, 0.4248, 0.2228, 0.4325, 0.1105, 0.4679, 0.1036, 0.5934, 0.2763, 0.5517, 0.2806, 0.5462, 0.1048, 0.5899, 0.1219, 0.5899, 0.1219, 0.5462, 0.1048, 0.5765, 0.001743, 0.642, 0.03246, 0.6348, 0.3563, 0.5482, 0.3714, 0.5517, 0.2806, 0.5934, 0.2763, 0.5589, 0.9255, 0.5356, 0.9201, 0.5413, 0.8698, 0.5807, 0.8687, 0.5807, 0.8687, 0.5413, 0.8698, 0.5532, 0.8015, 0.5812, 0.7905, 0.5812, 0.7905, 0.5532, 0.8015, 0.5356, 0.7443, 0.5611, 0.7356, 0.5517, 0.2806, 0.5256, 0.2686, 0.5206, 0.09908, 0.5462, 0.1048, 0.5462, 0.1048, 0.5206, 0.09908, 0.5163, 0.0003219, 0.5765, 0.001743, 0.5482, 0.3714, 0.5031, 0.3593, 0.5256, 0.2686, 0.5517, 0.2806, 0.5256, 0.2686, 0.4634, 0.245, 0.4679, 0.1036, 0.5206, 0.09908, 0.5206, 0.09908, 0.4679, 0.1036, 0.4281, 0.01147, 0.5163, 0.0003219, 0.5031, 0.3593, 0.4087, 0.3186, 0.4634, 0.245, 0.5256, 0.2686, 0.6248, 0.6105, 0.6391, 0.6551, 0.5414, 0.6673, 0.5356, 0.623, 0.7012, 0.5467, 0.7757, 0.5618, 0.6391, 0.6551, 0.6248, 0.6105, 0.6926, 0.372, 0.7757, 0.372, 0.7757, 0.5618, 0.7012, 0.5467, 0.4879, 0.372, 0.374, 0.5749, 0.3011, 0.5959, 0.2444, 0.5632, 0.2444, 0.5632, 0.3011, 0.5959, 0.3217, 0.656, 0.2875, 0.7246, 0.4879, 0.7234, 0.3828, 0.6501, 0.374, 0.5749, 0.4879, 0.372, 0.2875, 0.7246, 0.3217, 0.656, 0.3828, 0.6501, 0.4879, 0.7234, 0.6205, 0.5464, 0.6188, 0.547, 0.6184, 0.5468, 0.6185, 0.5453, 0.6185, 0.5453, 0.6184, 0.5468, 0.6182, 0.5471, 0.6164, 0.5474, 0.6186, 0.5493, 0.6184, 0.5473, 0.6188, 0.547, 0.6205, 0.5464, 0.6164, 0.5474, 0.6182, 0.5471, 0.6184, 0.5473, 0.6186, 0.5493, 0.6192, 0.5697, 0.6193, 0.5532, 0.6229, 0.5457, 0.6334, 0.5474, 0.6192, 0.5195, 0.6185, 0.5434, 0.6125, 0.5477, 0.591, 0.5573, 0.6334, 0.5474, 0.6229, 0.5457, 0.6185, 0.5434, 0.6192, 0.5195, 0.591, 0.5573, 0.6125, 0.5477, 0.6193, 0.5532, 0.6192, 0.5697, 0.3492, 0.9277, 0.3215, 0.8651, 0.3688, 0.8252, 0.4257, 0.8737, 0.298, 0.9392, 0.2845, 0.8808, 0.3215, 0.8651, 0.3492, 0.9277, 0.4512, 0.8168, 0.3892, 0.7929, 0.4038, 0.7395, 0.4635, 0.7368, 0.4257, 0.8737, 0.3688, 0.8252, 0.3892, 0.7929, 0.4512, 0.8168, 0.369, 0.7828, 0.3169, 0.7588, 0.3163, 0.7252, 0.3801, 0.7368, 0.3501, 0.8088, 0.3068, 0.7753, 0.3169, 0.7588, 0.369, 0.7828, 0.3078, 0.8427, 0.2805, 0.7906, 0.3068, 0.7753, 0.3501, 0.8088, 0.2767, 0.8587, 0.2559, 0.7951, 0.2805, 0.7906, 0.3078, 0.8427, 0.7371, 0.8997, 0.6865, 0.896, 0.7111, 0.7887, 0.7414, 0.7899, 0.7414, 0.7899, 0.7111, 0.7887, 0.7065, 0.6947, 0.7411, 0.6943, 0.7212, 0.9854, 0.6674, 0.9754, 0.6865, 0.896, 0.7371, 0.8997, 0.7757, 0.5618, 0.7758, 0.562, 0.6391, 0.6553, 0.6391, 0.6551, 0.7371, 0.8997, 0.7372, 0.8997, 0.7213, 0.9854, 0.7212, 0.9854, 0.7372, 0.8997, 0.7373, 0.8998, 0.7213, 0.9854, 0.7213, 0.9854, 0.7757, 0.372, 0.7758, 0.372, 0.7758, 0.5618, 0.7757, 0.5618, 0.7758, 0.372, 0.776, 0.372, 0.776, 0.5618, 0.7758, 0.5618, 0.776, 0.372, 0.7762, 0.372, 0.7762, 0.5618, 0.776, 0.5618, 0.8234, 0.372, 0.8234, 0.5619, 0.7762, 0.5618, 0.7762, 0.372, 0.793, 0.586, 0.6662, 0.6755, 0.6391, 0.6553, 0.7758, 0.562, 0.6439, 0.6821, 0.545, 0.6936, 0.5414, 0.6673, 0.6391, 0.6551, 0.9076, 0.4545, 0.8282, 0.4545, 0.824, 0.3739, 0.9042, 0.372, 0.5127, 0.7076, 0.5127, 0.7076, 0.5127, 0.7076, 0.5127, 0.7076, 0.5127, 0.7076, 0.5127, 0.7076, 0.5127, 0.7076, 0.5127, 0.7076, 0.5127, 0.7076, 0.5127, 0.7076, 0.5127, 0.7076, 0.5127, 0.7076, 0.5127, 0.7076, 0.5127, 0.7076, 0.5127, 0.7076, 0.5127, 0.7076, 0.5127, 0.7076, 0.5127, 0.7076, 0.5127, 0.7076, 0.5127, 0.7076, 0.5127, 0.7076, 0.5127, 0.7076, 0.5127, 0.7076, 0.5127, 0.7076, 0.6248, 0.6105, 0.6248, 0.6104, 0.7012, 0.5467, 0.6146, 0.4658, 0.5694, 0.5699, 0.5693, 0.57])
me_cube.materials.append(mat_material)
me_cube.use_mirror_vertex_groups = False
me_cube.update()
arm_armature = bpy.data.armatures.new('Armature')  # bones are not reproduced

# ---- objects
ob_cube = bpy.data.objects.new('Cube', me_cube)
ob_armature = bpy.data.objects.new('Armature', arm_armature)

# ---- transforms, parenting, visibility, modifiers, constraints
ob_cube.parent = ob_armature
ob_cube.location = (0.0, 0.0, 0.0)
ob_cube.lock_rotations_4d = False
ob_cube.empty_display_type = 'ARROWS'
ob_cube.lineart.crease_threshold = 0.0
_vg = ob_cube.vertex_groups.new(name='Pelvis')
for _i, _w in zip([0, 1, 2, 3, 4, 5, 6, 7, 8, 9, 12, 14, 15, 38, 39, 126, 127, 128, 129, 152, 153, 155, 156, 180, 181, 182, 183, 184, 186, 188, 189, 212, 282, 283, 305, 306, 307], [0.2242, 0.8371, 0.262, 0.8204, 0.8521, 0.7022, 0.8768, 0.7238, 0.1432, 0.1547, 0.2976, 0.03364, 0.09128, 0.007586, 0.03411, 0.2858, 0.217, 0.5064, 0.2971, 0.05374, 0.07606, 0.1506, 0.0008356, 0.2242, 0.8371, 0.262, 0.8204, 0.1547, 0.2976, 0.03364, 0.09128, 0.03411, 0.217, 0.2971, 0.07606, 0.1506, 0.0008356]): _vg.add([_i], _w, 'REPLACE')
_vg = ob_cube.vertex_groups.new(name='Spine1')
for _i, _w in zip([0, 1, 2, 3, 4, 5, 6, 7, 8, 9, 10, 11, 12, 14, 15, 16, 17, 19, 20, 38, 39, 40, 41, 42, 43, 45, 46, 47, 98, 110, 118, 126, 127, 128, 129, 135, 138, 139, 141, 150, 151, 152, 153, 154, 155, 156, 157, 158, 159, 160, 161, 162, 163, 164, 165, 166, 167, 168, 176, 177, 178, 179, 180, 181, 182, 183, 184, 185, 186, 188, 189, 190, 191, 193, 194, 212, 213, 214, 216, 217, 274, 278, 282, 283, 289, 292, 293, 295, 304, 305, 306, 307, 308, 309, 310, 311, 312, 313, 319, 320, 321, 322], [0.2781, 0.09874, 0.1861, 0.09143, 0.09514, 0.2288, 0.1001, 0.2123, 0.4214, 0.4071, 0.5169, 0.5224, 0.001447, 5.41e-06, 1.078e-05, 7.771e-05, 2.343e-06, 0.0, 0.0, 0.7831, 0.168, 0.08499, 0.1345, 0.132, 0.002792, 0.01714, 0.04893, 0.0006549, 0.02315, 0.7546, 0.8452, 0.3101, 0.4144, 0.4261, 0.3005, 0.0, 2.422e-06, 3.805e-08, 1.942e-08, 0.2155, 0.2232, 0.8084, 0.2552, 1.0, 0.4283, 0.5311, 1.0, 1.0, 1.0, 1.0, 1.0, 1.0, 1.0, 1.0, 1.0, 1.0, 1.0, 0.8452, 0.8141, 0.6602, 0.9997, 0.9849, 0.2781, 0.09874, 0.1861, 0.09143, 0.4071, 0.5169, 0.001447, 5.41e-06, 1.078e-05, 7.771e-05, 2.343e-06, 0.0, 0.0, 0.168, 0.08499, 0.002792, 0.04893, 0.0006549, 0.7546, 0.8452, 0.4144, 0.3005, 0.0, 2.422e-06, 3.805e-08, 1.942e-08, 0.2155, 0.2552, 0.4283, 0.5311, 1.0, 1.0, 1.0, 1.0, 1.0, 0.8452, 0.8141, 0.6602, 0.9997, 0.9849]): _vg.add([_i], _w, 'REPLACE')
_vg = ob_cube.vertex_groups.new(name='Spine2')
for _i, _w in zip([10, 11, 38, 40, 41, 42, 43, 45, 98, 99, 115, 116, 150, 151, 152, 156, 185, 213, 214, 268, 277, 304, 307], [0.04993, 0.2249, 0.09734, 0.0354, 0.3698, 0.6738, 0.01826, 0.09235, 0.6448, 0.1137, 0.0783, 0.01877, 0.06475, 0.3975, 0.05825, 0.0454, 0.04993, 0.0354, 0.01826, 0.1137, 0.01877, 0.06475, 0.0454]): _vg.add([_i], _w, 'REPLACE')
_vg = ob_cube.vertex_groups.new(name='Head')
for _i, _w in zip([11, 14, 15, 16, 17, 19, 20, 41, 42, 43, 44, 45, 98, 99, 100, 101, 102, 103, 104, 105, 106, 107, 108, 109, 110, 111, 112, 113, 114, 115, 116, 117, 118, 119, 120, 121, 122, 123, 124, 125, 133, 135, 138, 139, 141, 151, 168, 169, 170, 171, 172, 173, 174, 175, 176, 177, 178, 179, 188, 189, 190, 191, 193, 194, 214, 215, 268, 269, 270, 271, 272, 273, 274, 275, 276, 277, 278, 279, 280, 281, 287, 289, 292, 293, 295, 313, 314, 315, 316, 317, 318, 319, 320, 321, 322], [0.009136, 0.0, 0.0, 0.0, 0.0, 0.0, 0.0, 0.08086, 0.07352, 0.03248, 0.06198, 0.2014, 0.2096, 0.185, 0.2754, 0.721, 0.9411, 0.9553, 0.9147, 0.9327, 0.9947, 0.9931, 0.9945, 0.9964, 0.956, 0.9622, 0.966, 0.9594, 0.7843, 0.8863, 0.754, 0.8675, 0.9708, 0.981, 0.9769, 0.9759, 0.9901, 0.9906, 0.9918, 0.9888, 0.0, 0.0, 0.0, 0.0, 0.0, 0.05155, 1.0, 1.0, 1.0, 1.0, 1.0, 1.0, 1.0, 1.0, 1.0, 1.0, 1.0, 1.0, 0.0, 0.0, 0.0, 0.0, 0.0, 0.0, 0.03248, 0.06198, 0.185, 0.2754, 0.9553, 0.9147, 0.9931, 0.9945, 0.956, 0.9594, 0.7843, 0.754, 0.9708, 0.9759, 0.9901, 0.9888, 0.0, 0.0, 0.0, 0.0, 0.0, 1.0, 1.0, 1.0, 1.0, 1.0, 1.0, 1.0, 1.0, 1.0, 1.0]): _vg.add([_i], _w, 'REPLACE')
_vg = ob_cube.vertex_groups.new(name='Shoulder.L')
for _i, _w in zip([2, 9, 10, 11, 38, 39, 40, 41, 42, 43, 44, 45, 46, 47, 48, 49, 98, 99, 100, 101, 102, 103, 104, 105, 110, 111, 113, 114, 115, 116, 117, 129, 150, 151, 152, 153, 155, 156, 269], [0.05052, 0.1571, 0.1741, 0.06495, 0.01684, 0.3696, 0.375, 0.1569, 0.04659, 0.6844, 0.6654, 0.3188, 0.1167, 0.09893, 0.1068, 0.1118, 0.05282, 0.6397, 0.616, 0.1154, 0.007989, 0.06396, 0.06993, 0.0237, 0.02161, 0.003143, 0.01092, 0.1775, 0.00393, 0.1904, 0.04528, 0.09199, 0.3066, 0.1129, 0.009415, 0.2972, 0.1508, 0.1681, 0.003765]): _vg.add([_i], _w, 'REPLACE')
_vg = ob_cube.vertex_groups.new(name='UpperArm.L')
for _i, _w in zip([0, 1, 2, 3, 4, 5, 6, 7, 8, 9, 10, 11, 12, 13, 14, 15, 16, 17, 18, 19, 20, 21, 24, 25, 29, 30, 31, 32, 34, 35, 37, 38, 39, 40, 41, 43, 44, 45, 46, 47, 48, 49, 50, 51, 52, 53, 57, 99, 100, 126, 127, 128, 129, 131, 133, 134, 135, 136, 138, 139, 140, 141, 142, 143, 144, 145, 146, 147, 149, 150, 151, 152, 153, 155, 156, 158, 159, 160, 161, 162, 164, 165, 166, 167], [0.0, 0.0, 5.775e-08, 0.0, 0.0, 0.0, 0.0, 0.0, 0.0, 2.509e-08, 0.002522, 4.075e-05, 0.0, 0.0, 0.0, 0.0, 0.0, 0.0, 0.0, 0.0, 0.0, 0.0, 0.0, 0.0, 0.0, 0.0, 0.0, 0.0, 0.0, 0.0, 0.0, 0.004632, 0.004217, 0.4226, 0.02882, 0.2051, 0.2328, 0.008642, 0.5241, 0.839, 0.8661, 0.8649, 0.5278, 0.8482, 0.9257, 0.9068, 0.0003617, 0.04034, 0.04938, 0.0, 0.0, 0.0, 7.421e-06, 0.0, 0.0, 0.0, 0.0, 0.0, 0.0, 0.0, 0.0, 0.0, 0.9746, 0.9287, 0.9605, 0.9454, 0.05188, 0.05535, 0.03274, 0.000258, 0.04307, 0.0004423, 5.07e-06, 1.641e-05, 6.093e-05, 0.0, 0.0, 0.0, 0.0, 0.0, 0.0, 0.0, 0.0, 0.0]): _vg.add([_i], _w, 'REPLACE')
_vg = ob_cube.vertex_groups.new(name='LowerArm.L')
for _i, _w in zip([50, 51, 52, 53, 54, 55, 56, 57, 58, 59, 60, 61, 143, 145, 146, 147, 148, 149], [0.47, 0.1311, 0.06902, 0.07595, 0.2913, 0.3529, 0.3257, 0.3572, 0.03396, 0.09471, 0.08597, 0.1099, 0.05849, 0.016, 0.7819, 0.7787, 0.8927, 0.8394]): _vg.add([_i], _w, 'REPLACE')
_vg = ob_cube.vertex_groups.new(name='Hand.L')
for _i, _w in zip([54, 55, 56, 57, 58, 59, 60, 61, 62, 63, 64, 65, 66, 67, 68, 69, 70, 71, 72, 73, 74, 75, 76, 77, 78, 79, 80, 81, 82, 83, 84, 85, 86, 87, 88, 89, 90, 91, 92, 93, 94, 95, 96, 97, 146, 147, 148, 149], [0.7015, 0.6236, 0.6584, 0.6175, 0.9566, 0.8991, 0.9097, 0.8826, 0.9885, 0.984, 0.9808, 0.9754, 0.9931, 0.9897, 0.9898, 0.9877, 0.9968, 0.9953, 0.9961, 0.9958, 0.9995, 0.9997, 0.9996, 0.9997, 0.9939, 0.9945, 0.9945, 0.9946, 0.998, 0.9988, 0.9994, 0.9993, 0.9989, 0.9981, 0.9984, 0.9993, 0.9996, 0.9979, 0.9992, 0.9995, 0.9932, 0.994, 0.9947, 0.9946, 0.166, 0.1656, 0.08676, 0.1191]): _vg.add([_i], _w, 'REPLACE')
_vg = ob_cube.vertex_groups.new(name='Shoulder.R')
for _i, _w in zip([11, 38, 41, 42, 45, 98, 100, 101, 102, 105, 111, 115, 117, 151, 152, 182, 184, 185, 212, 213, 214, 215, 216, 217, 218, 219, 268, 269, 270, 271, 274, 275, 276, 277, 283, 304, 305, 306, 307], [0.06495, 0.01684, 0.1569, 0.04659, 0.3188, 0.05282, 0.003765, 0.1154, 0.007989, 0.0237, 0.003143, 0.00393, 0.04528, 0.1129, 0.009415, 0.05052, 0.1571, 0.1741, 0.3696, 0.375, 0.6844, 0.6654, 0.1167, 0.09893, 0.1068, 0.1118, 0.6397, 0.616, 0.06396, 0.06993, 0.02161, 0.01092, 0.1775, 0.1904, 0.09199, 0.3066, 0.2972, 0.1508, 0.1681]): _vg.add([_i], _w, 'REPLACE')
_vg = ob_cube.vertex_groups.new(name='UpperArm.R')
for _i, _w in zip([4, 5, 6, 7, 8, 11, 38, 41, 45, 126, 128, 151, 152, 159, 161, 165, 167, 180, 181, 182, 183, 184, 185, 186, 187, 188, 189, 190, 191, 192, 193, 194, 195, 198, 199, 203, 204, 205, 206, 208, 209, 211, 212, 213, 214, 215, 216, 217, 218, 219, 220, 221, 222, 223, 227, 268, 269, 282, 283, 285, 287, 288, 289, 290, 292, 293, 294, 295, 296, 297, 298, 299, 300, 301, 303, 304, 305, 306, 307, 308, 309, 310, 311, 312], [0.0, 0.0, 0.0, 0.0, 0.0, 4.075e-05, 0.004632, 0.02882, 0.008642, 0.0, 0.0, 0.04307, 0.0004423, 0.0, 0.0, 0.0, 0.0, 0.0, 0.0, 5.775e-08, 0.0, 2.509e-08, 0.002522, 0.0, 0.0, 0.0, 0.0, 0.0, 0.0, 0.0, 0.0, 0.0, 0.0, 0.0, 0.0, 0.0, 0.0, 0.0, 0.0, 0.0, 0.0, 0.0, 0.004217, 0.4226, 0.2051, 0.2328, 0.5241, 0.839, 0.8661, 0.8649, 0.5278, 0.8482, 0.9257, 0.9068, 0.0003617, 0.04034, 0.04938, 0.0, 7.421e-06, 0.0, 0.0, 0.0, 0.0, 0.0, 0.0, 0.0, 0.0, 0.0, 0.9746, 0.9287, 0.9605, 0.9454, 0.05188, 0.05535, 0.03274, 0.000258, 5.07e-06, 1.641e-05, 6.093e-05, 0.0, 0.0, 0.0, 0.0, 0.0]): _vg.add([_i], _w, 'REPLACE')
_vg = ob_cube.vertex_groups.new(name='LowerArm.R')
for _i, _w in zip([220, 221, 222, 223, 224, 225, 226, 227, 228, 229, 230, 231, 297, 299, 300, 301, 302, 303], [0.47, 0.1311, 0.06902, 0.07595, 0.2913, 0.3529, 0.3257, 0.3572, 0.03396, 0.09471, 0.08597, 0.1099, 0.05849, 0.016, 0.7819, 0.7787, 0.8927, 0.8394]): _vg.add([_i], _w, 'REPLACE')
_vg = ob_cube.vertex_groups.new(name='Hand.R')
for _i, _w in zip([224, 225, 226, 227, 228, 229, 230, 231, 232, 233, 234, 235, 236, 237, 238, 239, 240, 241, 242, 243, 244, 245, 246, 247, 248, 249, 250, 251, 252, 253, 254, 255, 256, 257, 258, 259, 260, 261, 262, 263, 264, 265, 266, 267, 300, 301, 302, 303], [0.7015, 0.6236, 0.6584, 0.6175, 0.9566, 0.8991, 0.9097, 0.8826, 0.9885, 0.984, 0.9808, 0.9754, 0.9931, 0.9897, 0.9898, 0.9877, 0.9968, 0.9953, 0.9961, 0.9958, 0.9995, 0.9997, 0.9996, 0.9997, 0.9939, 0.9945, 0.9945, 0.9946, 0.998, 0.9988, 0.9994, 0.9993, 0.9989, 0.9981, 0.9984, 0.9993, 0.9996, 0.9979, 0.9992, 0.9995, 0.9932, 0.994, 0.9947, 0.9946, 0.166, 0.1656, 0.08676, 0.1191]): _vg.add([_i], _w, 'REPLACE')
_vg = ob_cube.vertex_groups.new(name='UpperLeg.L')
for _i, _w in zip([0, 1, 2, 3, 4, 5, 7, 9, 12, 13, 14, 15, 16, 17, 18, 19, 20, 21, 39, 126, 127, 128, 129, 130, 131, 134, 135, 136, 137, 138, 139, 140, 141, 153, 155, 156], [0.01413, 0.06064, 0.0009658, 0.06691, 0.02452, 0.01632, 0.03043, 0.012, 0.6753, 0.001353, 0.9282, 0.8729, 0.9624, 0.9762, 0.5169, 0.2944, 0.3046, 0.5204, 0.003899, 0.003226, 0.1537, 0.03205, 0.0009763, 0.0251, 0.003898, 0.05604, 0.02525, 0.07451, 0.02689, 0.7865, 0.755, 0.8614, 0.8792, 0.04916, 0.008246, 0.0]): _vg.add([_i], _w, 'REPLACE')
_vg = ob_cube.vertex_groups.new(name='LowerLeg.L')
for _i, _w in zip([12, 14, 15, 16, 18, 19, 20, 21, 22, 23, 24, 25, 26, 27, 28, 29, 130, 131, 132, 133, 134, 135, 136, 137, 138, 139, 140, 141], [0.003823, 0.009487, 0.02109, 0.0002573, 0.4772, 0.6948, 0.6885, 0.4766, 0.3814, 0.8359, 0.8883, 0.3343, 0.1115, 0.2134, 0.1964, 0.07677, 0.7241, 0.7397, 0.9214, 0.9497, 0.8888, 0.9469, 0.8561, 0.9346, 0.2076, 0.2279, 0.1317, 0.1189]): _vg.add([_i], _w, 'REPLACE')
_vg = ob_cube.vertex_groups.new(name='Foot.L')
for _i, _w in zip([22, 23, 24, 25, 26, 27, 28, 29, 30, 31, 32, 33, 34, 35, 36, 37, 130, 131, 132, 133, 134, 136, 137], [0.6032, 0.1582, 0.1082, 0.6562, 0.8861, 0.7849, 0.8025, 0.9221, 1.0, 1.0, 1.0, 1.0, 1.0, 1.0, 1.0, 1.0, 0.2382, 0.2333, 0.06126, 0.02087, 0.05502, 0.06923, 0.002443]): _vg.add([_i], _w, 'REPLACE')
_vg = ob_cube.vertex_groups.new(name='UpperLeg.R')
for _i, _w in zip([4, 5, 7, 126, 128, 180, 181, 182, 183, 184, 186, 187, 188, 189, 190, 191, 192, 193, 194, 195, 212, 282, 283, 284, 285, 288, 289, 290, 291, 292, 293, 294, 295, 305, 306, 307], [0.02452, 0.01632, 0.03043, 0.003226, 0.03205, 0.01413, 0.06064, 0.0009658, 0.06691, 0.012, 0.6753, 0.001353, 0.9282, 0.8729, 0.9624, 0.9762, 0.5169, 0.2944, 0.3046, 0.5204, 0.003899, 0.1537, 0.0009763, 0.0251, 0.003898, 0.05604, 0.02525, 0.07451, 0.02689, 0.7865, 0.755, 0.8614, 0.8792, 0.04916, 0.008246, 0.0]): _vg.add([_i], _w, 'REPLACE')
_vg = ob_cube.vertex_groups.new(name='LowerLeg.R')
for _i, _w in zip([186, 188, 189, 190, 192, 193, 194, 195, 196, 197, 198, 199, 200, 201, 202, 203, 284, 285, 286, 287, 288, 289, 290, 291, 292, 293, 294, 295], [0.003823, 0.009487, 0.02109, 0.0002573, 0.4772, 0.6948, 0.6885, 0.4766, 0.3814, 0.8359, 0.8883, 0.3343, 0.1115, 0.2134, 0.1964, 0.07677, 0.7241, 0.7397, 0.9214, 0.9497, 0.8888, 0.9469, 0.8561, 0.9346, 0.2076, 0.2279, 0.1317, 0.1189]): _vg.add([_i], _w, 'REPLACE')
_vg = ob_cube.vertex_groups.new(name='Foot.R')
for _i, _w in zip([196, 197, 198, 199, 200, 201, 202, 203, 204, 205, 206, 207, 208, 209, 210, 211, 284, 285, 286, 287, 288, 290, 291], [0.6032, 0.1582, 0.1082, 0.6562, 0.8861, 0.7849, 0.8025, 0.9221, 1.0, 1.0, 1.0, 1.0, 1.0, 1.0, 1.0, 1.0, 0.2382, 0.2333, 0.06126, 0.02087, 0.05502, 0.06923, 0.002443]): _vg.add([_i], _w, 'REPLACE')
_m = ob_cube.modifiers.new('Armature', 'ARMATURE')
_m.object = ob_armature
ob_armature.location = (0.0, 0.0, 0.0)
ob_armature.show_in_front = True

# ---- collection membership
col_collection.objects.link(ob_cube)
col_collection.objects.link(ob_armature)

# ---- scene / render settings (as saved in the file)
scene.frame_start = 1; scene.frame_end = 100; scene.frame_set(65)
scene.render.engine = 'CYCLES'
scene.cycles.bake_type = 'DIFFUSE'
bpy.context.view_layer.update()

# ---- added for rendering (the .blend has no active camera and no usable light): camera, sun
cam_auto = bpy.data.cameras.new('AutoCamera')
cam_auto.lens = 50.0
cam_auto.sensor_width = 36.0
cam_auto.clip_end = 1000.0
ob_auto_camera = bpy.data.objects.new('AutoCamera', cam_auto)
scene.collection.objects.link(ob_auto_camera)
ob_auto_camera.location = (2.83561, -3.20495, 3.41209)
ob_auto_camera.rotation_euler = (1.09748, -7.21219e-08, 0.694738)
scene.camera = ob_auto_camera
light_auto_sun = bpy.data.lights.new('AutoSun', 'SUN')
light_auto_sun.energy = 3.0
light_auto_sun.angle = 0.0523599
ob_auto_sun = bpy.data.objects.new('AutoSun', light_auto_sun)
scene.collection.objects.link(ob_auto_sun)
ob_auto_sun.rotation_euler = (0.872665, 0.174533, 0.523599)
bpy.context.view_layer.update()
